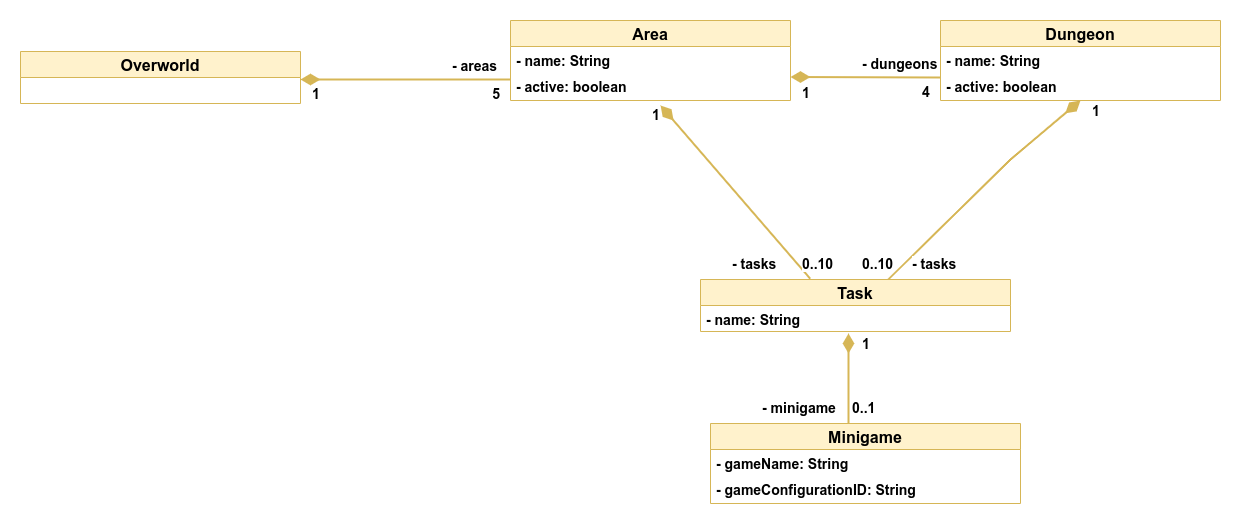

The diagram above was exported from draw.io. Its source (the exported page's mxGraphModel, read from the mxfile embedded in the PNG):
<mxGraphModel dx="1102" dy="573" grid="1" gridSize="10" guides="1" tooltips="1" connect="1" arrows="1" fold="1" page="1" pageScale="1" pageWidth="3300" pageHeight="4681" math="0" shadow="0">
  <root>
    <mxCell id="0" />
    <mxCell id="1" parent="0" />
    <mxCell id="BtccCzZOTt9qQ274DKxD-7" value="Overworld" style="swimlane;fontStyle=1;childLayout=stackLayout;horizontal=1;startSize=26;fillColor=#fff2cc;horizontalStack=0;resizeParent=1;resizeParentMax=0;resizeLast=0;collapsible=1;marginBottom=0;strokeColor=#d6b656;fontSize=16;" parent="1" vertex="1">
      <mxGeometry x="630" y="1092" width="280" height="52" as="geometry" />
    </mxCell>
    <mxCell id="Ps4X49qzIkRpTnY57xYK-1" value="Area" style="swimlane;fontStyle=1;childLayout=stackLayout;horizontal=1;startSize=26;fillColor=#fff2cc;horizontalStack=0;resizeParent=1;resizeParentMax=0;resizeLast=0;collapsible=1;marginBottom=0;strokeColor=#d6b656;fontSize=16;" parent="1" vertex="1">
      <mxGeometry x="1120" y="1061" width="280" height="80" as="geometry" />
    </mxCell>
    <mxCell id="Ps4X49qzIkRpTnY57xYK-2" value="- name: String " style="text;strokeColor=none;fillColor=none;align=left;verticalAlign=top;spacingLeft=4;spacingRight=4;overflow=hidden;rotatable=0;points=[[0,0.5],[1,0.5]];portConstraint=eastwest;fontStyle=1;fontSize=14;" parent="Ps4X49qzIkRpTnY57xYK-1" vertex="1">
      <mxGeometry y="26" width="280" height="26" as="geometry" />
    </mxCell>
    <mxCell id="Ps4X49qzIkRpTnY57xYK-3" value="- active: boolean" style="text;strokeColor=none;fillColor=none;align=left;verticalAlign=top;spacingLeft=4;spacingRight=4;overflow=hidden;rotatable=0;points=[[0,0.5],[1,0.5]];portConstraint=eastwest;fontStyle=1;fontSize=14;" parent="Ps4X49qzIkRpTnY57xYK-1" vertex="1">
      <mxGeometry y="52" width="280" height="28" as="geometry" />
    </mxCell>
    <mxCell id="Ps4X49qzIkRpTnY57xYK-7" value="5" style="resizable=0;html=1;align=right;verticalAlign=top;labelBackgroundColor=#ffffff;fontSize=14;fontStyle=1" parent="1" connectable="0" vertex="1">
      <mxGeometry x="1110.0000004554654" y="1119.9980030372403" as="geometry" />
    </mxCell>
    <mxCell id="Ps4X49qzIkRpTnY57xYK-9" value="" style="endArrow=none;html=1;endSize=12;startArrow=diamondThin;startSize=14;startFill=1;strokeWidth=2;fontSize=14;fillColor=#fff2cc;strokeColor=#d6b656;endFill=0;fontStyle=1;rounded=0;" parent="1" edge="1">
      <mxGeometry relative="1" as="geometry">
        <mxPoint x="910" y="1120" as="sourcePoint" />
        <mxPoint x="1120" y="1120" as="targetPoint" />
        <Array as="points">
          <mxPoint x="1120" y="1120" />
        </Array>
      </mxGeometry>
    </mxCell>
    <mxCell id="Ps4X49qzIkRpTnY57xYK-10" value="1" style="resizable=0;html=1;align=left;verticalAlign=top;labelBackgroundColor=#ffffff;fontSize=14;fontStyle=1" parent="Ps4X49qzIkRpTnY57xYK-9" connectable="0" vertex="1">
      <mxGeometry x="-1" relative="1" as="geometry">
        <mxPoint x="10" as="offset" />
      </mxGeometry>
    </mxCell>
    <mxCell id="Ps4X49qzIkRpTnY57xYK-14" value="Dungeon" style="swimlane;fontStyle=1;childLayout=stackLayout;horizontal=1;startSize=26;fillColor=#fff2cc;horizontalStack=0;resizeParent=1;resizeParentMax=0;resizeLast=0;collapsible=1;marginBottom=0;strokeColor=#d6b656;fontSize=16;" parent="1" vertex="1">
      <mxGeometry x="1550" y="1061" width="280" height="80" as="geometry" />
    </mxCell>
    <mxCell id="Ps4X49qzIkRpTnY57xYK-15" value="- name: String " style="text;strokeColor=none;fillColor=none;align=left;verticalAlign=top;spacingLeft=4;spacingRight=4;overflow=hidden;rotatable=0;points=[[0,0.5],[1,0.5]];portConstraint=eastwest;fontStyle=1;fontSize=14;" parent="Ps4X49qzIkRpTnY57xYK-14" vertex="1">
      <mxGeometry y="26" width="280" height="26" as="geometry" />
    </mxCell>
    <mxCell id="Ps4X49qzIkRpTnY57xYK-16" value="- active: boolean" style="text;strokeColor=none;fillColor=none;align=left;verticalAlign=top;spacingLeft=4;spacingRight=4;overflow=hidden;rotatable=0;points=[[0,0.5],[1,0.5]];portConstraint=eastwest;fontStyle=1;fontSize=14;" parent="Ps4X49qzIkRpTnY57xYK-14" vertex="1">
      <mxGeometry y="52" width="280" height="28" as="geometry" />
    </mxCell>
    <mxCell id="Ps4X49qzIkRpTnY57xYK-19" value="" style="endArrow=none;html=1;endSize=12;startArrow=diamondThin;startSize=14;startFill=1;strokeWidth=2;fontSize=14;fillColor=#fff2cc;strokeColor=#d6b656;endFill=0;fontStyle=1;rounded=0;" parent="1" edge="1">
      <mxGeometry relative="1" as="geometry">
        <mxPoint x="1400" y="1117.5" as="sourcePoint" />
        <mxPoint x="1550" y="1118" as="targetPoint" />
        <Array as="points" />
      </mxGeometry>
    </mxCell>
    <mxCell id="Ps4X49qzIkRpTnY57xYK-20" value="1" style="resizable=0;html=1;align=left;verticalAlign=top;labelBackgroundColor=#ffffff;fontSize=14;fontStyle=1" parent="Ps4X49qzIkRpTnY57xYK-19" connectable="0" vertex="1">
      <mxGeometry x="-1" relative="1" as="geometry">
        <mxPoint x="10" y="1" as="offset" />
      </mxGeometry>
    </mxCell>
    <mxCell id="Ps4X49qzIkRpTnY57xYK-21" value="4" style="resizable=0;html=1;align=left;verticalAlign=top;labelBackgroundColor=#ffffff;fontSize=14;fontStyle=1" parent="1" connectable="0" vertex="1">
      <mxGeometry x="1530" y="1118" as="geometry" />
    </mxCell>
    <mxCell id="Ps4X49qzIkRpTnY57xYK-22" value="&lt;div style=&quot;text-align: right&quot;&gt;&lt;font face=&quot;helvetica&quot;&gt;&lt;span style=&quot;font-size: 14px ; background-color: rgb(255 , 255 , 255)&quot;&gt;&lt;b&gt;- areas&lt;/b&gt;&lt;/span&gt;&lt;/font&gt;&lt;/div&gt;" style="text;whiteSpace=wrap;html=1;" parent="1" vertex="1">
      <mxGeometry x="1060" y="1092" width="120" height="30" as="geometry" />
    </mxCell>
    <mxCell id="Ps4X49qzIkRpTnY57xYK-23" value="&lt;span style=&quot;color: rgb(0 , 0 , 0) ; font-family: &amp;#34;helvetica&amp;#34; ; font-size: 14px ; font-style: normal ; font-weight: 700 ; letter-spacing: normal ; text-align: right ; text-indent: 0px ; text-transform: none ; word-spacing: 0px ; background-color: rgb(255 , 255 , 255) ; display: inline ; float: none&quot;&gt;- dungeons&lt;/span&gt;" style="text;whiteSpace=wrap;html=1;" parent="1" vertex="1">
      <mxGeometry x="1470" y="1090" width="120" height="30" as="geometry" />
    </mxCell>
    <mxCell id="Ps4X49qzIkRpTnY57xYK-24" value="Task" style="swimlane;fontStyle=1;childLayout=stackLayout;horizontal=1;startSize=26;fillColor=#fff2cc;horizontalStack=0;resizeParent=1;resizeParentMax=0;resizeLast=0;collapsible=1;marginBottom=0;strokeColor=#d6b656;fontSize=16;" parent="1" vertex="1">
      <mxGeometry x="1310" y="1320" width="310" height="52" as="geometry" />
    </mxCell>
    <mxCell id="Ps4X49qzIkRpTnY57xYK-25" value="- name: String " style="text;strokeColor=none;fillColor=none;align=left;verticalAlign=top;spacingLeft=4;spacingRight=4;overflow=hidden;rotatable=0;points=[[0,0.5],[1,0.5]];portConstraint=eastwest;fontStyle=1;fontSize=14;" parent="Ps4X49qzIkRpTnY57xYK-24" vertex="1">
      <mxGeometry y="26" width="310" height="26" as="geometry" />
    </mxCell>
    <mxCell id="Ps4X49qzIkRpTnY57xYK-30" value="" style="endArrow=none;html=1;endSize=12;startArrow=diamondThin;startSize=14;startFill=1;strokeWidth=2;fontSize=14;fillColor=#fff2cc;strokeColor=#d6b656;endFill=0;fontStyle=1;rounded=0;entryX=0.354;entryY=-0.015;entryDx=0;entryDy=0;exitX=0.536;exitY=1.179;exitDx=0;exitDy=0;exitPerimeter=0;entryPerimeter=0;" parent="1" source="Ps4X49qzIkRpTnY57xYK-3" target="Ps4X49qzIkRpTnY57xYK-24" edge="1">
      <mxGeometry relative="1" as="geometry">
        <mxPoint x="1270.08" y="1191.012" as="sourcePoint" />
        <mxPoint x="1810" y="1310.5" as="targetPoint" />
        <Array as="points" />
      </mxGeometry>
    </mxCell>
    <mxCell id="Ps4X49qzIkRpTnY57xYK-31" value="1" style="resizable=0;html=1;align=left;verticalAlign=top;labelBackgroundColor=#ffffff;fontSize=14;fontStyle=1" parent="Ps4X49qzIkRpTnY57xYK-30" connectable="0" vertex="1">
      <mxGeometry x="-1" relative="1" as="geometry">
        <mxPoint x="-10" y="-5" as="offset" />
      </mxGeometry>
    </mxCell>
    <mxCell id="Ps4X49qzIkRpTnY57xYK-32" value="" style="endArrow=none;html=1;endSize=12;startArrow=diamondThin;startSize=14;startFill=1;strokeWidth=2;fontSize=14;fillColor=#fff2cc;strokeColor=#d6b656;endFill=0;fontStyle=1;rounded=0;entryX=0.607;entryY=-0.007;entryDx=0;entryDy=0;exitX=1;exitY=0;exitDx=0;exitDy=0;entryPerimeter=0;" parent="1" target="Ps4X49qzIkRpTnY57xYK-24" edge="1">
      <mxGeometry relative="1" as="geometry">
        <mxPoint x="1690" y="1141" as="sourcePoint" />
        <mxPoint x="1759.52" y="1346.95" as="targetPoint" />
        <Array as="points">
          <mxPoint x="1620" y="1200" />
        </Array>
      </mxGeometry>
    </mxCell>
    <mxCell id="Ps4X49qzIkRpTnY57xYK-33" value="1" style="resizable=0;html=1;align=left;verticalAlign=top;labelBackgroundColor=#ffffff;fontSize=14;fontStyle=1" parent="Ps4X49qzIkRpTnY57xYK-32" connectable="0" vertex="1">
      <mxGeometry x="-1" relative="1" as="geometry">
        <mxPoint x="10" y="-4" as="offset" />
      </mxGeometry>
    </mxCell>
    <mxCell id="Ps4X49qzIkRpTnY57xYK-35" value="&lt;span style=&quot;color: rgb(0 , 0 , 0) ; font-family: &amp;#34;helvetica&amp;#34; ; font-size: 14px ; font-style: normal ; font-weight: 700 ; letter-spacing: normal ; text-align: right ; text-indent: 0px ; text-transform: none ; word-spacing: 0px ; background-color: rgb(255 , 255 , 255) ; display: inline ; float: none&quot;&gt;- tasks&lt;/span&gt;" style="text;whiteSpace=wrap;html=1;" parent="1" vertex="1">
      <mxGeometry x="1340" y="1290" width="120" height="30" as="geometry" />
    </mxCell>
    <mxCell id="Ps4X49qzIkRpTnY57xYK-42" value="0..10" style="resizable=0;html=1;align=left;verticalAlign=top;labelBackgroundColor=#ffffff;fontSize=14;fontStyle=1" parent="1" connectable="0" vertex="1">
      <mxGeometry x="1410" y="1290.002" as="geometry" />
    </mxCell>
    <mxCell id="Ps4X49qzIkRpTnY57xYK-43" value="0..10" style="resizable=0;html=1;align=left;verticalAlign=top;labelBackgroundColor=#ffffff;fontSize=14;fontStyle=1" parent="1" connectable="0" vertex="1">
      <mxGeometry x="1470" y="1290.002" as="geometry" />
    </mxCell>
    <mxCell id="Ps4X49qzIkRpTnY57xYK-44" value="Minigame" style="swimlane;fontStyle=1;childLayout=stackLayout;horizontal=1;startSize=26;fillColor=#fff2cc;horizontalStack=0;resizeParent=1;resizeParentMax=0;resizeLast=0;collapsible=1;marginBottom=0;strokeColor=#d6b656;fontSize=16;" parent="1" vertex="1">
      <mxGeometry x="1320" y="1464" width="310" height="80" as="geometry" />
    </mxCell>
    <mxCell id="Ps4X49qzIkRpTnY57xYK-45" value="- gameName: String" style="text;strokeColor=none;fillColor=none;align=left;verticalAlign=top;spacingLeft=4;spacingRight=4;overflow=hidden;rotatable=0;points=[[0,0.5],[1,0.5]];portConstraint=eastwest;fontStyle=1;fontSize=14;" parent="Ps4X49qzIkRpTnY57xYK-44" vertex="1">
      <mxGeometry y="26" width="310" height="26" as="geometry" />
    </mxCell>
    <mxCell id="Ps4X49qzIkRpTnY57xYK-46" value="- gameConfigurationID: String" style="text;strokeColor=none;fillColor=none;align=left;verticalAlign=top;spacingLeft=4;spacingRight=4;overflow=hidden;rotatable=0;points=[[0,0.5],[1,0.5]];portConstraint=eastwest;fontStyle=1;fontSize=14;" parent="Ps4X49qzIkRpTnY57xYK-44" vertex="1">
      <mxGeometry y="52" width="310" height="28" as="geometry" />
    </mxCell>
    <mxCell id="Ps4X49qzIkRpTnY57xYK-50" value="" style="endArrow=none;html=1;endSize=12;startArrow=diamondThin;startSize=14;startFill=1;strokeWidth=2;fontSize=14;fillColor=#fff2cc;strokeColor=#d6b656;endFill=0;fontStyle=1;rounded=0;entryX=0.607;entryY=-0.007;entryDx=0;entryDy=0;entryPerimeter=0;" parent="1" edge="1">
      <mxGeometry relative="1" as="geometry">
        <mxPoint x="1458" y="1374" as="sourcePoint" />
        <mxPoint x="1458" y="1463.9979999999998" as="targetPoint" />
        <Array as="points" />
      </mxGeometry>
    </mxCell>
    <mxCell id="Ps4X49qzIkRpTnY57xYK-51" value="1" style="resizable=0;html=1;align=left;verticalAlign=top;labelBackgroundColor=#ffffff;fontSize=14;fontStyle=1" parent="Ps4X49qzIkRpTnY57xYK-50" connectable="0" vertex="1">
      <mxGeometry x="-1" relative="1" as="geometry">
        <mxPoint x="12" y="-4" as="offset" />
      </mxGeometry>
    </mxCell>
    <mxCell id="Ps4X49qzIkRpTnY57xYK-52" value="0..1" style="resizable=0;html=1;align=left;verticalAlign=top;labelBackgroundColor=#ffffff;fontSize=14;fontStyle=1" parent="1" connectable="0" vertex="1">
      <mxGeometry x="1460" y="1434.002" as="geometry" />
    </mxCell>
    <mxCell id="Ps4X49qzIkRpTnY57xYK-53" value="&lt;span style=&quot;color: rgb(0 , 0 , 0) ; font-family: &amp;#34;helvetica&amp;#34; ; font-size: 14px ; font-style: normal ; font-weight: 700 ; letter-spacing: normal ; text-align: right ; text-indent: 0px ; text-transform: none ; word-spacing: 0px ; background-color: rgb(255 , 255 , 255) ; display: inline ; float: none&quot;&gt;- minigame&lt;/span&gt;" style="text;whiteSpace=wrap;html=1;" parent="1" vertex="1">
      <mxGeometry x="1370" y="1434" width="80" height="30" as="geometry" />
    </mxCell>
    <mxCell id="1oNjJi6m0oy2ojK_dOso-2" value="&lt;meta charset=&quot;utf-8&quot;&gt;&lt;span style=&quot;color: rgb(0, 0, 0); font-family: helvetica; font-size: 14px; font-style: normal; font-weight: 700; letter-spacing: normal; text-align: right; text-indent: 0px; text-transform: none; word-spacing: 0px; background-color: rgb(255, 255, 255); display: inline; float: none;&quot;&gt;- tasks&lt;/span&gt;" style="text;whiteSpace=wrap;html=1;" vertex="1" parent="1">
      <mxGeometry x="1520" y="1290" width="70" height="30" as="geometry" />
    </mxCell>
  </root>
</mxGraphModel>